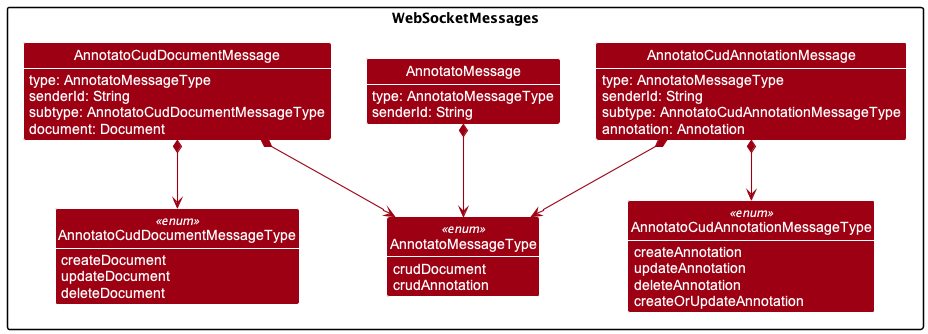

The diagram above was rendered by PlantUML. Its source (embedded in the PNG):
@startuml websocket-messages-class-diagram
!include style.puml
skinparam arrowThickness 1.1
skinparam arrowColor ENTITY_COLOR
skinparam classBackgroundColor ENTITY_COLOR

package WebSocketMessages {
    Enum AnnotatoMessageType <<enum>> {
        crudDocument
        crudAnnotation
    }

    Enum AnnotatoCudDocumentMessageType <<enum>> {
        createDocument
        updateDocument
        deleteDocument
    }

    Enum AnnotatoCudAnnotationMessageType <<enum>> {
        createAnnotation
        updateAnnotation
        deleteAnnotation
        createOrUpdateAnnotation
    }

    class AnnotatoMessage {
        type: AnnotatoMessageType
        senderId: String
    }

    class AnnotatoCudAnnotationMessage {
        type: AnnotatoMessageType
        senderId: String
        subtype: AnnotatoCudAnnotationMessageType
        annotation: Annotation
    }

    class AnnotatoCudDocumentMessage {
        type: AnnotatoMessageType
        senderId: String
        subtype: AnnotatoCudDocumentMessageType
        document: Document
    }

    AnnotatoMessage *-down-> AnnotatoMessageType

    AnnotatoCudAnnotationMessage *-down-> AnnotatoMessageType

    AnnotatoCudDocumentMessage *-down-> AnnotatoMessageType

    AnnotatoCudAnnotationMessage *-down-> AnnotatoCudAnnotationMessageType

    AnnotatoCudDocumentMessage *-down-> AnnotatoCudDocumentMessageType
}

@enduml